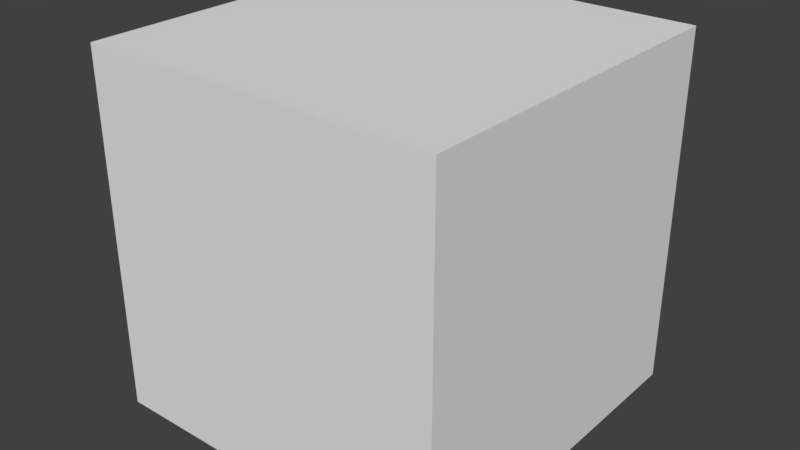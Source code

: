# Source: Reka.blend  (saved by Blender 2.77.0; exported with 4.5.12 LTS)
import bpy
from mathutils import Matrix  # noqa: F401  (used for matrix-valued properties, if any)

bpy.ops.wm.read_factory_settings(use_empty=True)
scene = bpy.context.scene
scene.name = 'Scene'

# ---- collections
col_collection_1 = bpy.data.collections.new('Collection 1'); scene.collection.children.link(col_collection_1)

# ---- materials (node trees are filled in below, after node groups)
mat_material = bpy.data.materials.new('Material')
mat_material.alpha_threshold = 0.0
mat_material.use_transparent_shadow = False
mat_material.roughness = 0.5
mat_material.line_color = (0.0, 0.0, 0.0, 1.0)

# ---- material node trees

# ---- world
world_world = bpy.data.worlds.new('World'); scene.world = world_world
world_world.color = (0.05088, 0.05088, 0.05088)
world_world.use_sun_shadow = False
world_world.sun_shadow_jitter_overblur = 0.0
world_world.cycles.sampling_method = 'MANUAL'

# ---- meshes
me_cube = bpy.data.meshes.new('Cube')
me_cube.from_pydata([(1.0, 1.0, -1.0), (1.0, -1.0, -1.0), (-1.0, -1.0, -1.0), (-1.0, 1.0, -1.0), (1.0, 1.0, 1.0), (1.0, -1.0, 1.0), (-1.0, -1.0, 1.0), (-1.0, 1.0, 1.0)], [], [(0, 1, 2, 3), (4, 7, 6, 5), (0, 4, 5, 1), (1, 5, 6, 2), (2, 6, 7, 3), (4, 0, 3, 7)])
_uv = me_cube.uv_layers.new(name='UVMap')
_uv.uv.foreach_set('vector', [0.0, 0.0, 1.0, 0.0, 1.0, 1.0, 0.0, 1.0, 0.0, 0.0, 1.0, 0.0, 1.0, 1.0, 0.0, 1.0, 0.0, 0.0, 1.0, 0.0, 1.0, 1.0, 0.0, 1.0, 0.0, 0.0, 1.0, 0.0, 1.0, 1.0, 0.0, 1.0, 0.0, 0.0, 1.0, 0.0, 1.0, 1.0, 0.0, 1.0, 0.0, 0.0, 1.0, 0.0, 1.0, 1.0, 0.0, 1.0])
me_cube.materials.append(mat_material)
me_cube.use_remesh_preserve_volume = False
me_cube.use_remesh_preserve_attributes = False
me_cube.use_mirror_vertex_groups = False
me_cube.update()

# ---- objects
ob_cube = bpy.data.objects.new('Cube', me_cube)

# ---- transforms, parenting, visibility, modifiers, constraints
ob_cube.location = (0.0, 0.0, 0.0)
ob_cube.lock_rotations_4d = False
ob_cube.empty_display_type = 'ARROWS'
ob_cube.lineart.crease_threshold = 0.0

# ---- collection membership
col_collection_1.objects.link(ob_cube)

# ---- scene / render settings (as saved in the file)
scene.frame_start = 1; scene.frame_end = 250; scene.frame_set(1)
scene.render.engine = 'BLENDER_EEVEE_NEXT'
scene.render.resolution_percentage = 50
scene.render.dither_intensity = 0.0
scene.cycles.use_denoising = False
scene.cycles.samples = 128
scene.cycles.sampling_pattern = 'TABULATED_SOBOL'
scene.cycles.light_sampling_threshold = 0.0
scene.cycles.use_adaptive_sampling = False
scene.cycles.use_light_tree = False
scene.cycles.blur_glossy = 0.0
scene.cycles.sample_clamp_indirect = 0.0
scene.view_settings.view_transform = 'Standard'
bpy.context.view_layer.update()

# ---- added for rendering (the .blend has no active camera and no usable light): camera, sun
cam_auto = bpy.data.cameras.new('AutoCamera')
cam_auto.lens = 50.0
cam_auto.sensor_width = 36.0
cam_auto.clip_end = 1000.0
ob_auto_camera = bpy.data.objects.new('AutoCamera', cam_auto)
scene.collection.objects.link(ob_auto_camera)
ob_auto_camera.location = (3.20507, -3.84609, 2.56406)
ob_auto_camera.rotation_euler = (1.09748, -7.21219e-08, 0.694738)
scene.camera = ob_auto_camera
light_auto_sun = bpy.data.lights.new('AutoSun', 'SUN')
light_auto_sun.energy = 3.0
light_auto_sun.angle = 0.0523599
ob_auto_sun = bpy.data.objects.new('AutoSun', light_auto_sun)
scene.collection.objects.link(ob_auto_sun)
ob_auto_sun.rotation_euler = (0.872665, 0.174533, 0.523599)
bpy.context.view_layer.update()
